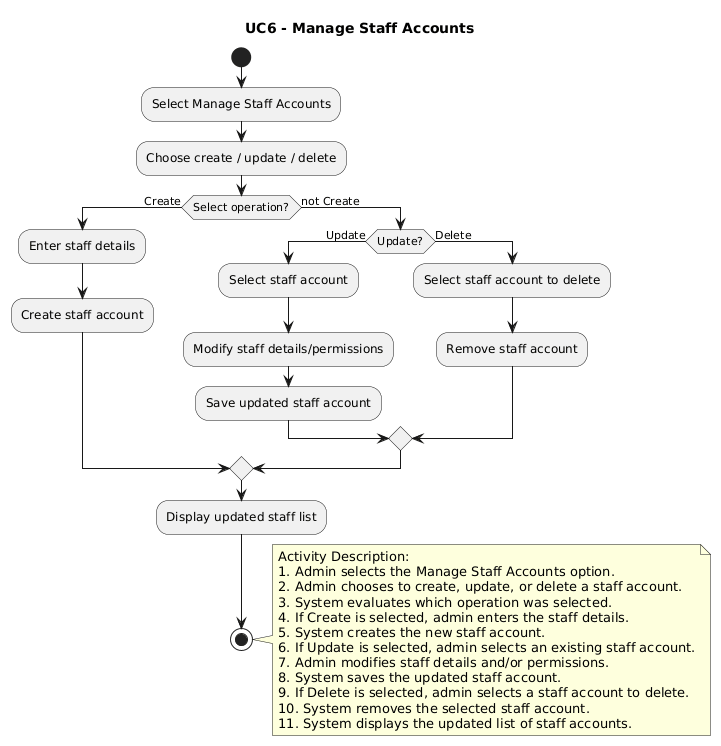

The diagram above was rendered by PlantUML. Its source (embedded in the PNG):
@startuml
title UC6 - Manage Staff Accounts

start

:Select Manage Staff Accounts;
:Choose create / update / delete;

if (Select operation?) then (Create)
  :Enter staff details;
  :Create staff account;
else (not Create)
  if (Update?) then (Update)
    :Select staff account;
    :Modify staff details/permissions;
    :Save updated staff account;
  else (Delete)
    :Select staff account to delete;
    :Remove staff account;
  endif
endif

:Display updated staff list;

stop

note right
  Activity Description:
  1. Admin selects the Manage Staff Accounts option.
  2. Admin chooses to create, update, or delete a staff account.
  3. System evaluates which operation was selected.
  4. If Create is selected, admin enters the staff details.
  5. System creates the new staff account.
  6. If Update is selected, admin selects an existing staff account.
  7. Admin modifies staff details and/or permissions.
  8. System saves the updated staff account.
  9. If Delete is selected, admin selects a staff account to delete.
  10. System removes the selected staff account.
  11. System displays the updated list of staff accounts.
end note
@enduml